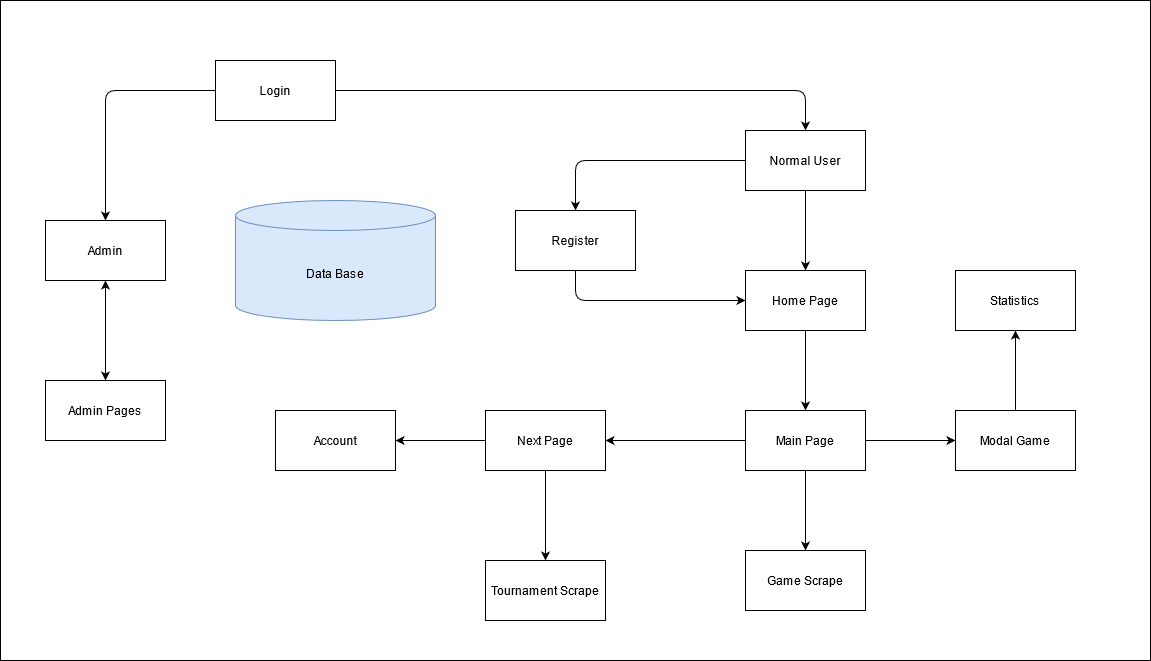

The diagram above was exported from draw.io. Its source (the exported page's mxGraphModel, read from the mxfile embedded in the PNG):
<mxGraphModel dx="1086" dy="2148" grid="1" gridSize="10" guides="1" tooltips="1" connect="1" arrows="1" fold="1" page="1" pageScale="1" pageWidth="850" pageHeight="1100" math="0" shadow="0">
  <root>
    <mxCell id="0" />
    <mxCell id="1" parent="0" />
    <mxCell id="2cpZpLKsDjxXPxilLcUk-146" value="" style="rounded=0;whiteSpace=wrap;html=1;" vertex="1" parent="1">
      <mxGeometry x="995" y="-140" width="1150" height="660" as="geometry" />
    </mxCell>
    <mxCell id="2cpZpLKsDjxXPxilLcUk-34" value="Login" style="rounded=0;whiteSpace=wrap;html=1;" vertex="1" parent="1">
      <mxGeometry x="1210" y="-80" width="120" height="60" as="geometry" />
    </mxCell>
    <mxCell id="2cpZpLKsDjxXPxilLcUk-35" value="Admin" style="rounded=0;whiteSpace=wrap;html=1;" vertex="1" parent="1">
      <mxGeometry x="1040" y="80" width="120" height="60" as="geometry" />
    </mxCell>
    <mxCell id="2cpZpLKsDjxXPxilLcUk-36" value="Normal User" style="rounded=0;whiteSpace=wrap;html=1;" vertex="1" parent="1">
      <mxGeometry x="1740" y="-10" width="120" height="60" as="geometry" />
    </mxCell>
    <mxCell id="2cpZpLKsDjxXPxilLcUk-37" value="Home Page" style="rounded=0;whiteSpace=wrap;html=1;" vertex="1" parent="1">
      <mxGeometry x="1740" y="130" width="120" height="60" as="geometry" />
    </mxCell>
    <mxCell id="2cpZpLKsDjxXPxilLcUk-42" value="Admin Pages" style="rounded=0;whiteSpace=wrap;html=1;" vertex="1" parent="1">
      <mxGeometry x="1040" y="240" width="120" height="60" as="geometry" />
    </mxCell>
    <mxCell id="2cpZpLKsDjxXPxilLcUk-43" value="" style="endArrow=classic;startArrow=classic;html=1;entryX=0.5;entryY=1;entryDx=0;entryDy=0;exitX=0.5;exitY=0;exitDx=0;exitDy=0;" edge="1" parent="1" source="2cpZpLKsDjxXPxilLcUk-42" target="2cpZpLKsDjxXPxilLcUk-35">
      <mxGeometry width="50" height="50" relative="1" as="geometry">
        <mxPoint x="800" y="340" as="sourcePoint" />
        <mxPoint x="1120" y="350" as="targetPoint" />
      </mxGeometry>
    </mxCell>
    <mxCell id="2cpZpLKsDjxXPxilLcUk-66" value="" style="endArrow=classic;html=1;exitX=0;exitY=0.5;exitDx=0;exitDy=0;entryX=0.5;entryY=0;entryDx=0;entryDy=0;" edge="1" parent="1" source="2cpZpLKsDjxXPxilLcUk-34" target="2cpZpLKsDjxXPxilLcUk-35">
      <mxGeometry width="50" height="50" relative="1" as="geometry">
        <mxPoint x="1180" y="170" as="sourcePoint" />
        <mxPoint x="1230" y="120" as="targetPoint" />
        <Array as="points">
          <mxPoint x="1100" y="-50" />
        </Array>
      </mxGeometry>
    </mxCell>
    <mxCell id="2cpZpLKsDjxXPxilLcUk-69" value="" style="endArrow=classic;html=1;entryX=0.5;entryY=0;entryDx=0;entryDy=0;exitX=0.5;exitY=1;exitDx=0;exitDy=0;" edge="1" parent="1" source="2cpZpLKsDjxXPxilLcUk-36" target="2cpZpLKsDjxXPxilLcUk-37">
      <mxGeometry width="50" height="50" relative="1" as="geometry">
        <mxPoint x="1540" y="160" as="sourcePoint" />
        <mxPoint x="1590" y="110" as="targetPoint" />
      </mxGeometry>
    </mxCell>
    <mxCell id="2cpZpLKsDjxXPxilLcUk-70" value="Main Page" style="rounded=0;whiteSpace=wrap;html=1;" vertex="1" parent="1">
      <mxGeometry x="1740" y="270" width="120" height="60" as="geometry" />
    </mxCell>
    <mxCell id="2cpZpLKsDjxXPxilLcUk-71" value="" style="endArrow=classic;html=1;entryX=0.5;entryY=0;entryDx=0;entryDy=0;exitX=0.5;exitY=1;exitDx=0;exitDy=0;" edge="1" parent="1" source="2cpZpLKsDjxXPxilLcUk-37" target="2cpZpLKsDjxXPxilLcUk-70">
      <mxGeometry width="50" height="50" relative="1" as="geometry">
        <mxPoint x="1490" y="250" as="sourcePoint" />
        <mxPoint x="1540" y="200" as="targetPoint" />
      </mxGeometry>
    </mxCell>
    <mxCell id="2cpZpLKsDjxXPxilLcUk-73" value="Game Scrape" style="rounded=0;whiteSpace=wrap;html=1;" vertex="1" parent="1">
      <mxGeometry x="1740" y="410" width="120" height="60" as="geometry" />
    </mxCell>
    <mxCell id="2cpZpLKsDjxXPxilLcUk-74" value="Modal Game" style="rounded=0;whiteSpace=wrap;html=1;" vertex="1" parent="1">
      <mxGeometry x="1950" y="270" width="120" height="60" as="geometry" />
    </mxCell>
    <mxCell id="2cpZpLKsDjxXPxilLcUk-94" value="Next Page" style="rounded=0;whiteSpace=wrap;html=1;" vertex="1" parent="1">
      <mxGeometry x="1480" y="270" width="120" height="60" as="geometry" />
    </mxCell>
    <mxCell id="2cpZpLKsDjxXPxilLcUk-96" value="Account" style="rounded=0;whiteSpace=wrap;html=1;" vertex="1" parent="1">
      <mxGeometry x="1270" y="270" width="120" height="60" as="geometry" />
    </mxCell>
    <mxCell id="2cpZpLKsDjxXPxilLcUk-100" value="Tournament Scrape" style="rounded=0;whiteSpace=wrap;html=1;" vertex="1" parent="1">
      <mxGeometry x="1480" y="420" width="120" height="60" as="geometry" />
    </mxCell>
    <mxCell id="2cpZpLKsDjxXPxilLcUk-129" value="Data Base" style="shape=cylinder3;whiteSpace=wrap;html=1;boundedLbl=1;backgroundOutline=1;size=15;fillColor=#dae8fc;strokeColor=#6c8ebf;" vertex="1" parent="1">
      <mxGeometry x="1230" y="60" width="200" height="120" as="geometry" />
    </mxCell>
    <mxCell id="2cpZpLKsDjxXPxilLcUk-132" value="Register" style="rounded=0;whiteSpace=wrap;html=1;" vertex="1" parent="1">
      <mxGeometry x="1510" y="70" width="120" height="60" as="geometry" />
    </mxCell>
    <mxCell id="2cpZpLKsDjxXPxilLcUk-133" value="" style="endArrow=classic;html=1;entryX=0.5;entryY=0;entryDx=0;entryDy=0;exitX=0;exitY=0.5;exitDx=0;exitDy=0;" edge="1" parent="1" source="2cpZpLKsDjxXPxilLcUk-36" target="2cpZpLKsDjxXPxilLcUk-132">
      <mxGeometry width="50" height="50" relative="1" as="geometry">
        <mxPoint x="1590" y="200" as="sourcePoint" />
        <mxPoint x="1620" y="160" as="targetPoint" />
        <Array as="points">
          <mxPoint x="1570" y="20" />
        </Array>
      </mxGeometry>
    </mxCell>
    <mxCell id="2cpZpLKsDjxXPxilLcUk-134" value="" style="endArrow=classic;html=1;entryX=0;entryY=0.5;entryDx=0;entryDy=0;exitX=0.5;exitY=1;exitDx=0;exitDy=0;" edge="1" parent="1" source="2cpZpLKsDjxXPxilLcUk-132" target="2cpZpLKsDjxXPxilLcUk-37">
      <mxGeometry width="50" height="50" relative="1" as="geometry">
        <mxPoint x="1570" y="210" as="sourcePoint" />
        <mxPoint x="1620" y="160" as="targetPoint" />
        <Array as="points">
          <mxPoint x="1570" y="160" />
        </Array>
      </mxGeometry>
    </mxCell>
    <mxCell id="2cpZpLKsDjxXPxilLcUk-138" value="" style="endArrow=classic;html=1;entryX=1;entryY=0.5;entryDx=0;entryDy=0;exitX=0;exitY=0.5;exitDx=0;exitDy=0;" edge="1" parent="1" source="2cpZpLKsDjxXPxilLcUk-70" target="2cpZpLKsDjxXPxilLcUk-94">
      <mxGeometry width="50" height="50" relative="1" as="geometry">
        <mxPoint x="1520" y="310" as="sourcePoint" />
        <mxPoint x="1570" y="260" as="targetPoint" />
      </mxGeometry>
    </mxCell>
    <mxCell id="2cpZpLKsDjxXPxilLcUk-139" value="" style="endArrow=classic;html=1;entryX=1;entryY=0.5;entryDx=0;entryDy=0;exitX=0;exitY=0.5;exitDx=0;exitDy=0;" edge="1" parent="1" source="2cpZpLKsDjxXPxilLcUk-94">
      <mxGeometry width="50" height="50" relative="1" as="geometry">
        <mxPoint x="1520" y="310" as="sourcePoint" />
        <mxPoint x="1390" y="300" as="targetPoint" />
      </mxGeometry>
    </mxCell>
    <mxCell id="2cpZpLKsDjxXPxilLcUk-140" value="" style="endArrow=classic;html=1;entryX=0.5;entryY=0;entryDx=0;entryDy=0;exitX=0.5;exitY=1;exitDx=0;exitDy=0;" edge="1" parent="1" source="2cpZpLKsDjxXPxilLcUk-94" target="2cpZpLKsDjxXPxilLcUk-100">
      <mxGeometry width="50" height="50" relative="1" as="geometry">
        <mxPoint x="1520" y="310" as="sourcePoint" />
        <mxPoint x="1570" y="260" as="targetPoint" />
      </mxGeometry>
    </mxCell>
    <mxCell id="2cpZpLKsDjxXPxilLcUk-141" value="" style="endArrow=classic;html=1;entryX=0.5;entryY=0;entryDx=0;entryDy=0;" edge="1" parent="1" source="2cpZpLKsDjxXPxilLcUk-70" target="2cpZpLKsDjxXPxilLcUk-73">
      <mxGeometry width="50" height="50" relative="1" as="geometry">
        <mxPoint x="1520" y="310" as="sourcePoint" />
        <mxPoint x="1570" y="260" as="targetPoint" />
      </mxGeometry>
    </mxCell>
    <mxCell id="2cpZpLKsDjxXPxilLcUk-142" value="" style="endArrow=classic;html=1;entryX=0;entryY=0.5;entryDx=0;entryDy=0;exitX=1;exitY=0.5;exitDx=0;exitDy=0;" edge="1" parent="1" source="2cpZpLKsDjxXPxilLcUk-70" target="2cpZpLKsDjxXPxilLcUk-74">
      <mxGeometry width="50" height="50" relative="1" as="geometry">
        <mxPoint x="1520" y="310" as="sourcePoint" />
        <mxPoint x="1570" y="260" as="targetPoint" />
      </mxGeometry>
    </mxCell>
    <mxCell id="2cpZpLKsDjxXPxilLcUk-143" value="" style="endArrow=classic;html=1;exitX=0.5;exitY=0;exitDx=0;exitDy=0;" edge="1" parent="1" source="2cpZpLKsDjxXPxilLcUk-74" target="2cpZpLKsDjxXPxilLcUk-144">
      <mxGeometry width="50" height="50" relative="1" as="geometry">
        <mxPoint x="1520" y="310" as="sourcePoint" />
        <mxPoint x="1570" y="260" as="targetPoint" />
      </mxGeometry>
    </mxCell>
    <mxCell id="2cpZpLKsDjxXPxilLcUk-144" value="Statistics" style="rounded=0;whiteSpace=wrap;html=1;" vertex="1" parent="1">
      <mxGeometry x="1950" y="129.99999999999955" width="120" height="60" as="geometry" />
    </mxCell>
    <mxCell id="2cpZpLKsDjxXPxilLcUk-145" value="" style="endArrow=classic;html=1;entryX=0.5;entryY=0;entryDx=0;entryDy=0;exitX=1;exitY=0.5;exitDx=0;exitDy=0;" edge="1" parent="1" source="2cpZpLKsDjxXPxilLcUk-34" target="2cpZpLKsDjxXPxilLcUk-36">
      <mxGeometry width="50" height="50" relative="1" as="geometry">
        <mxPoint x="1670" y="320" as="sourcePoint" />
        <mxPoint x="1720" y="270" as="targetPoint" />
        <Array as="points">
          <mxPoint x="1800" y="-50" />
        </Array>
      </mxGeometry>
    </mxCell>
  </root>
</mxGraphModel>